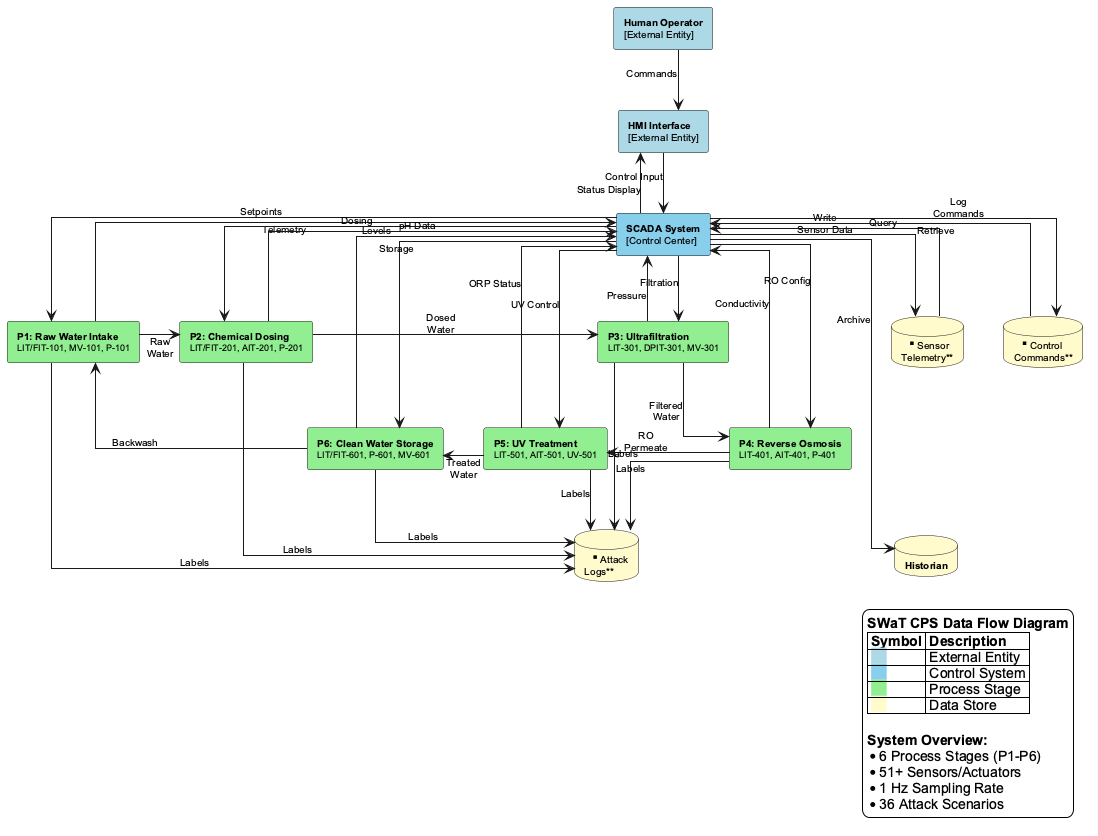

The diagram above was rendered by PlantUML. Its source (embedded in the PNG):
@startuml SWaT_CPS_DFD
!define RECTANGLE class

skinparam backgroundColor #FFFFFF
skinparam defaultFontSize 10
skinparam defaultFontName Arial
skinparam linetype ortho
skinparam nodesep 40
skinparam ranksep 60

' ==================== TOP LAYER: OPERATOR & CONTROL ====================
rectangle "**Human Operator**\n[External Entity]" as Operator #LightBlue
rectangle "**HMI Interface**\n[External Entity]" as HMI #LightBlue
rectangle "**SCADA System**\n[Control Center]" as SCADA #87CEEB

Operator -down-> HMI : "Commands"
HMI -down-> SCADA : "Control Input"
SCADA -up-> HMI : "Status Display"

' ==================== MIDDLE LAYER: PROCESS STAGES ====================
' Top Row: P1 -> P2 -> P3
rectangle "**P1: Raw Water Intake**\n<size:9>LIT/FIT-101, MV-101, P-101</size>" as P1 #90EE90

rectangle "**P2: Chemical Dosing**\n<size:9>LIT/FIT-201, AIT-201, P-201</size>" as P2 #90EE90

rectangle "**P3: Ultrafiltration**\n<size:9>LIT-301, DPIT-301, MV-301</size>" as P3 #90EE90

' Bottom Row: P6 <- P5 <- P4
rectangle "**P6: Clean Water Storage**\n<size:9>LIT/FIT-601, P-601, MV-601</size>" as P6 #90EE90

rectangle "**P5: UV Treatment**\n<size:9>LIT-501, AIT-501, UV-501</size>" as P5 #90EE90

rectangle "**P4: Reverse Osmosis**\n<size:9>LIT-401, AIT-401, P-401</size>" as P4 #90EE90

' ==================== BOTTOM LAYER: DATA STORES ====================
database "**Sensor\nTelemetry**" as SensorDB #FFFACD
database "**Control\nCommands**" as ControlDB #FFFACD
database "**Attack\nLogs**" as AttackDB #FFFACD
database "**Historian**" as HistorianDB #FFFACD

' ==================== LAYOUT ARRANGEMENT ====================
Operator -[hidden]right- HMI
HMI -[hidden]right- SCADA

P1 -[hidden]right- P2
P2 -[hidden]right- P3

P6 -[hidden]right- P5
P5 -[hidden]right- P4

SensorDB -[hidden]right- ControlDB
ControlDB -[hidden]right- AttackDB
AttackDB -[hidden]right- HistorianDB

' ==================== CONTROL FLOWS: SCADA <-> PROCESSES ====================
SCADA -down-> P1 : "Setpoints"
SCADA -down-> P2 : "Dosing"
SCADA -down-> P3 : "Filtration"

P1 -up-> SCADA : "Telemetry"
P2 -up-> SCADA : "pH Data"
P3 -up-> SCADA : "Pressure"

SCADA -down-> P4 : "RO Config"
SCADA -down-> P5 : "UV Control"
SCADA -down-> P6 : "Storage"

P4 -up-> SCADA : "Conductivity"
P5 -up-> SCADA : "ORP Status"
P6 -up-> SCADA : "Levels"

' ==================== WATER FLOW BETWEEN STAGES ====================
P1 -right-> P2 : "Raw\nWater"
P2 -right-> P3 : "Dosed\nWater"
P3 -down-> P4 : "Filtered\nWater"
P4 -left-> P5 : "RO\nPermeate"
P5 -left-> P6 : "Treated\nWater"
P6 -up-> P1 : "Backwash"

' ==================== DATA STORAGE FLOWS ====================
SCADA -down-> SensorDB : "Write\nSensor Data"
SCADA -down-> ControlDB : "Log\nCommands"
SCADA -down-> HistorianDB : "Archive"

SensorDB -up-> SCADA : "Query"
ControlDB -up-> SCADA : "Retrieve"

P1 -down-> AttackDB : "Labels"
P2 -down-> AttackDB : "Labels"
P3 -down-> AttackDB : "Labels"
P4 -down-> AttackDB : "Labels"
P5 -down-> AttackDB : "Labels"
P6 -down-> AttackDB : "Labels"

' ==================== LEGEND ====================
legend bottom right
**SWaT CPS Data Flow Diagram**
|= Symbol |= Description |
| <back:#ADD8E6>    </back> | External Entity |
| <back:#87CEEB>    </back> | Control System |
| <back:#90EE90>    </back> | Process Stage |
| <back:#FFFACD>    </back> | Data Store |

**System Overview:**
* 6 Process Stages (P1-P6)
* 51+ Sensors/Actuators
* 1 Hz Sampling Rate
* 36 Attack Scenarios
endlegend

@enduml